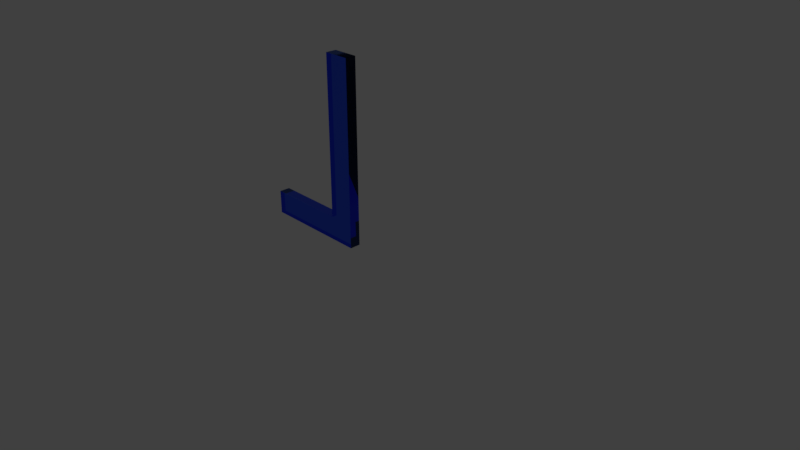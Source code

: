 # Source: ThisL.blend  (saved by Blender 2.79.0; exported with 4.5.12 LTS)
import bpy
from mathutils import Matrix  # noqa: F401  (used for matrix-valued properties, if any)

bpy.ops.wm.read_factory_settings(use_empty=True)
scene = bpy.context.scene
scene.name = 'Scene'

# ---- collections
col_collection_1 = bpy.data.collections.new('Collection 1'); scene.collection.children.link(col_collection_1)

# ---- materials (node trees are filled in below, after node groups)
mat_material_001 = bpy.data.materials.new('Material.001')
mat_material_001.alpha_threshold = 0.0
mat_material_001.diffuse_color = (0.1946, 0.3278, 1.0, 1.0)
mat_material_001.roughness = 0.5

# ---- material node trees
mat_material_001.use_nodes = True; mat_material_001.node_tree.nodes.clear()
_N = mat_material_001.node_tree.nodes; _L = mat_material_001.node_tree.links
n0 = _N.new('ShaderNodeOutputMaterial'); n0.name = 'Material Output'; n0.location = (300, 300)
n1 = _N.new('ShaderNodeBsdfGlass'); n1.name = 'Glass BSDF'; n1.location = (10, 300)
n1.distribution = 'BECKMANN'
n1.inputs[0].default_value = (0.1946, 0.3278, 1.0, 1.0)
n1.inputs[2].default_value = 1.45
_L.new(n1.outputs[0], n0.inputs[0])
n0.is_active_output = True

# ---- world
world_world = bpy.data.worlds.new('World'); scene.world = world_world
world_world.color = (0.05088, 0.05088, 0.05088)
world_world.use_sun_shadow = False
world_world.sun_shadow_jitter_overblur = 0.0
world_world.cycles.sampling_method = 'MANUAL'

# ---- cameras
cam_camera = bpy.data.cameras.new('Camera')
cam_camera.clip_end = 100.0
cam_camera.lens = 35.0
cam_camera.sensor_width = 32.0
cam_camera.sensor_height = 18.0
cam_camera.ortho_scale = 7.314
cam_camera.dof.focus_distance = 0.0

# ---- lights
light_lamp = bpy.data.lights.new('Lamp', 'POINT')
light_lamp.transmission_factor = 0.0
light_lamp.cutoff_distance = 30.0
light_lamp.energy = 100.0
light_lamp.shadow_buffer_clip_start = 1.001
light_lamp.shadow_soft_size = 0.1
light_lamp.shadow_maximum_resolution = 0.006
light_lamp.use_absolute_resolution = True

# ---- curves / text
txt_text = bpy.data.curves.new('Text', 'FONT')
txt_text.dimensions = '2D'
txt_text.body = 'L'
txt_text.materials.append(mat_material_001)
txt_text.use_path_clamp = True
txt_text.bevel_resolution = 0
txt_text.extrude = 0.02

# ---- objects
ob_text = bpy.data.objects.new('Text', txt_text)
ob_lamp = bpy.data.objects.new('Lamp', light_lamp)
ob_camera = bpy.data.objects.new('Camera', cam_camera)

# ---- transforms, parenting, visibility, modifiers, constraints
ob_text.location = (0.0, 0.0, 0.0)
ob_text.rotation_euler = (1.571, -0.0, 3.142)
ob_text.scale = (3.702, 3.702, 3.702)
ob_text.lineart.crease_threshold = 0.0
ob_lamp.location = (4.076, 1.005, 5.904)
ob_lamp.rotation_euler = (0.6503, 0.05522, 1.866)
ob_lamp.lock_rotations_4d = False
ob_lamp.empty_display_type = 'ARROWS'
ob_lamp.color = (0.0, 0.0, 0.0, 0.0)
ob_lamp.lineart.crease_threshold = 0.0
ob_camera.location = (7.481, -6.508, 5.344)
ob_camera.rotation_euler = (1.109, 0.0, 0.8149)
ob_camera.lock_rotations_4d = False
ob_camera.empty_display_type = 'ARROWS'
ob_camera.color = (0.0, 0.0, 0.0, 0.0)
ob_camera.display_type = 'WIRE'
ob_camera.lineart.crease_threshold = 0.0

# ---- collection membership
col_collection_1.objects.link(ob_text)
col_collection_1.objects.link(ob_lamp)
col_collection_1.objects.link(ob_camera)

# ---- scene / render settings (as saved in the file)
scene.camera = ob_camera
scene.frame_start = 1; scene.frame_end = 250; scene.frame_set(1)
scene.render.engine = 'CYCLES'
scene.render.resolution_percentage = 50
scene.render.dither_intensity = 0.0
scene.cycles.use_denoising = False
scene.cycles.samples = 128
scene.cycles.sampling_pattern = 'TABULATED_SOBOL'
scene.cycles.use_adaptive_sampling = False
scene.cycles.use_light_tree = False
scene.cycles.blur_glossy = 0.0
scene.cycles.sample_clamp_indirect = 0.0
scene.view_settings.view_transform = 'Standard'
bpy.context.view_layer.update()
